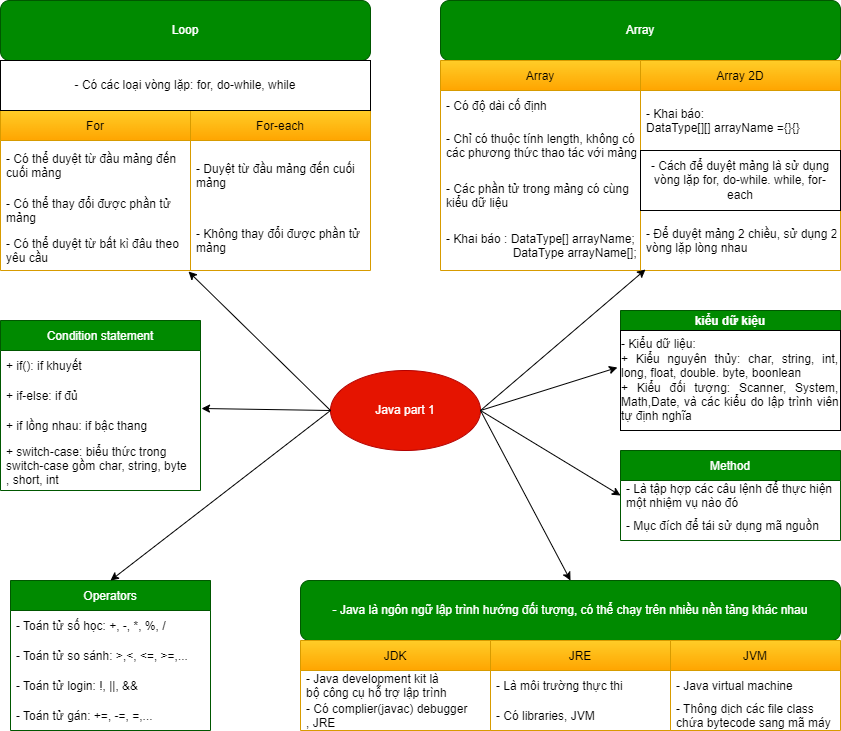

The diagram above was exported from draw.io. Its source (the exported page's mxGraphModel, read from the mxfile embedded in the PNG):
<mxGraphModel dx="1134" dy="772" grid="1" gridSize="10" guides="1" tooltips="1" connect="1" arrows="1" fold="1" page="1" pageScale="1" pageWidth="850" pageHeight="1100" math="0" shadow="0">
  <root>
    <mxCell id="0" />
    <mxCell id="1" parent="0" />
    <mxCell id="k2S3B3FxgTkvzXBMC8lV-2" value="Java part 1" style="ellipse;whiteSpace=wrap;html=1;fillColor=#e51400;fontColor=#ffffff;strokeColor=#B20000;" vertex="1" parent="1">
      <mxGeometry x="690" y="960" width="150" height="80" as="geometry" />
    </mxCell>
    <mxCell id="k2S3B3FxgTkvzXBMC8lV-3" value="Array" style="rounded=1;whiteSpace=wrap;html=1;fillColor=#008a00;fontColor=#ffffff;strokeColor=#005700;" vertex="1" parent="1">
      <mxGeometry x="800" y="590" width="400" height="60" as="geometry" />
    </mxCell>
    <mxCell id="k2S3B3FxgTkvzXBMC8lV-4" value="Loop" style="rounded=1;whiteSpace=wrap;html=1;fillColor=#008a00;fontColor=#ffffff;strokeColor=#005700;" vertex="1" parent="1">
      <mxGeometry x="360" y="590" width="370" height="60" as="geometry" />
    </mxCell>
    <mxCell id="k2S3B3FxgTkvzXBMC8lV-7" value="For" style="swimlane;fontStyle=0;childLayout=stackLayout;horizontal=1;startSize=30;horizontalStack=0;resizeParent=1;resizeParentMax=0;resizeLast=0;collapsible=1;marginBottom=0;fillColor=#ffcd28;gradientColor=#ffa500;strokeColor=#d79b00;" vertex="1" parent="1">
      <mxGeometry x="360" y="700" width="190" height="160" as="geometry" />
    </mxCell>
    <mxCell id="k2S3B3FxgTkvzXBMC8lV-8" value="- Có thể duyệt từ đầu mảng đến &#10;cuối mảng" style="text;strokeColor=none;fillColor=none;align=left;verticalAlign=middle;spacingLeft=4;spacingRight=4;overflow=hidden;points=[[0,0.5],[1,0.5]];portConstraint=eastwest;rotatable=0;" vertex="1" parent="k2S3B3FxgTkvzXBMC8lV-7">
      <mxGeometry y="30" width="190" height="50" as="geometry" />
    </mxCell>
    <mxCell id="k2S3B3FxgTkvzXBMC8lV-9" value="- Có thể thay đổi được phần tử&#10;mảng" style="text;strokeColor=none;fillColor=none;align=left;verticalAlign=middle;spacingLeft=4;spacingRight=4;overflow=hidden;points=[[0,0.5],[1,0.5]];portConstraint=eastwest;rotatable=0;" vertex="1" parent="k2S3B3FxgTkvzXBMC8lV-7">
      <mxGeometry y="80" width="190" height="40" as="geometry" />
    </mxCell>
    <mxCell id="k2S3B3FxgTkvzXBMC8lV-10" value="- Có thể duyệt từ bất kì đâu theo &#10;yêu cầu" style="text;strokeColor=none;fillColor=none;align=left;verticalAlign=middle;spacingLeft=4;spacingRight=4;overflow=hidden;points=[[0,0.5],[1,0.5]];portConstraint=eastwest;rotatable=0;" vertex="1" parent="k2S3B3FxgTkvzXBMC8lV-7">
      <mxGeometry y="120" width="190" height="40" as="geometry" />
    </mxCell>
    <mxCell id="k2S3B3FxgTkvzXBMC8lV-11" value="For-each" style="swimlane;fontStyle=0;childLayout=stackLayout;horizontal=1;startSize=30;horizontalStack=0;resizeParent=1;resizeParentMax=0;resizeLast=0;collapsible=1;marginBottom=0;fillColor=#ffcd28;gradientColor=#ffa500;strokeColor=#d79b00;" vertex="1" parent="1">
      <mxGeometry x="550" y="700" width="180" height="160" as="geometry" />
    </mxCell>
    <mxCell id="k2S3B3FxgTkvzXBMC8lV-12" value="- Duyệt từ đầu mảng đến cuối&#10;mảng" style="text;strokeColor=none;fillColor=none;align=left;verticalAlign=middle;spacingLeft=4;spacingRight=4;overflow=hidden;points=[[0,0.5],[1,0.5]];portConstraint=eastwest;rotatable=0;" vertex="1" parent="k2S3B3FxgTkvzXBMC8lV-11">
      <mxGeometry y="30" width="180" height="70" as="geometry" />
    </mxCell>
    <mxCell id="k2S3B3FxgTkvzXBMC8lV-13" value="- Không thay đổi được phần tử&#10;mảng" style="text;strokeColor=none;fillColor=none;align=left;verticalAlign=middle;spacingLeft=4;spacingRight=4;overflow=hidden;points=[[0,0.5],[1,0.5]];portConstraint=eastwest;rotatable=0;" vertex="1" parent="k2S3B3FxgTkvzXBMC8lV-11">
      <mxGeometry y="100" width="180" height="60" as="geometry" />
    </mxCell>
    <mxCell id="k2S3B3FxgTkvzXBMC8lV-14" value="Array" style="swimlane;fontStyle=0;childLayout=stackLayout;horizontal=1;startSize=30;horizontalStack=0;resizeParent=1;resizeParentMax=0;resizeLast=0;collapsible=1;marginBottom=0;fillColor=#ffcd28;gradientColor=#ffa500;strokeColor=#d79b00;" vertex="1" parent="1">
      <mxGeometry x="800" y="650" width="200" height="210" as="geometry" />
    </mxCell>
    <mxCell id="k2S3B3FxgTkvzXBMC8lV-15" value="- Có độ dài cố định" style="text;strokeColor=none;fillColor=none;align=left;verticalAlign=middle;spacingLeft=4;spacingRight=4;overflow=hidden;points=[[0,0.5],[1,0.5]];portConstraint=eastwest;rotatable=0;" vertex="1" parent="k2S3B3FxgTkvzXBMC8lV-14">
      <mxGeometry y="30" width="200" height="30" as="geometry" />
    </mxCell>
    <mxCell id="k2S3B3FxgTkvzXBMC8lV-16" value="- Chỉ có thuộc tính length, không có&#10;các phương thức thao tác với mảng" style="text;strokeColor=none;fillColor=none;align=left;verticalAlign=middle;spacingLeft=4;spacingRight=4;overflow=hidden;points=[[0,0.5],[1,0.5]];portConstraint=eastwest;rotatable=0;" vertex="1" parent="k2S3B3FxgTkvzXBMC8lV-14">
      <mxGeometry y="60" width="200" height="50" as="geometry" />
    </mxCell>
    <mxCell id="k2S3B3FxgTkvzXBMC8lV-17" value="- Các phần tử trong mảng có cùng &#10;kiểu dữ liệu" style="text;strokeColor=none;fillColor=none;align=left;verticalAlign=middle;spacingLeft=4;spacingRight=4;overflow=hidden;points=[[0,0.5],[1,0.5]];portConstraint=eastwest;rotatable=0;" vertex="1" parent="k2S3B3FxgTkvzXBMC8lV-14">
      <mxGeometry y="110" width="200" height="50" as="geometry" />
    </mxCell>
    <mxCell id="k2S3B3FxgTkvzXBMC8lV-18" value="- Khai báo : DataType[] arrayName;&#10;                    DataType arrayName[];" style="text;strokeColor=none;fillColor=none;align=left;verticalAlign=middle;spacingLeft=4;spacingRight=4;overflow=hidden;points=[[0,0.5],[1,0.5]];portConstraint=eastwest;rotatable=0;" vertex="1" parent="k2S3B3FxgTkvzXBMC8lV-14">
      <mxGeometry y="160" width="200" height="50" as="geometry" />
    </mxCell>
    <mxCell id="k2S3B3FxgTkvzXBMC8lV-19" value="Array 2D" style="swimlane;fontStyle=0;childLayout=stackLayout;horizontal=1;startSize=30;horizontalStack=0;resizeParent=1;resizeParentMax=0;resizeLast=0;collapsible=1;marginBottom=0;fillColor=#ffcd28;gradientColor=#ffa500;strokeColor=#d79b00;" vertex="1" parent="1">
      <mxGeometry x="1000" y="650" width="200" height="210" as="geometry" />
    </mxCell>
    <mxCell id="k2S3B3FxgTkvzXBMC8lV-20" value="- Khai báo: &#10;DataType[][] arrayName ={}{}" style="text;strokeColor=none;fillColor=none;align=left;verticalAlign=middle;spacingLeft=4;spacingRight=4;overflow=hidden;points=[[0,0.5],[1,0.5]];portConstraint=eastwest;rotatable=0;" vertex="1" parent="k2S3B3FxgTkvzXBMC8lV-19">
      <mxGeometry y="30" width="200" height="60" as="geometry" />
    </mxCell>
    <mxCell id="k2S3B3FxgTkvzXBMC8lV-22" value="- Cách để duyệt mảng là sử dụng vòng lặp for, do-while. while, for-each" style="rounded=0;whiteSpace=wrap;html=1;fillColor=#FFFFFF;" vertex="1" parent="k2S3B3FxgTkvzXBMC8lV-19">
      <mxGeometry y="90" width="200" height="60" as="geometry" />
    </mxCell>
    <mxCell id="k2S3B3FxgTkvzXBMC8lV-21" value="- Để duyệt mảng 2 chiều, sử dụng 2 &#10;vòng lặp lòng nhau " style="text;strokeColor=none;fillColor=none;align=left;verticalAlign=middle;spacingLeft=4;spacingRight=4;overflow=hidden;points=[[0,0.5],[1,0.5]];portConstraint=eastwest;rotatable=0;" vertex="1" parent="k2S3B3FxgTkvzXBMC8lV-19">
      <mxGeometry y="150" width="200" height="60" as="geometry" />
    </mxCell>
    <mxCell id="k2S3B3FxgTkvzXBMC8lV-27" value="- Có các loại vòng lặp: for, do-while, while" style="rounded=0;whiteSpace=wrap;html=1;" vertex="1" parent="1">
      <mxGeometry x="360" y="650" width="370" height="50" as="geometry" />
    </mxCell>
    <mxCell id="k2S3B3FxgTkvzXBMC8lV-32" value="Condition statement" style="swimlane;fontStyle=0;childLayout=stackLayout;horizontal=1;startSize=30;horizontalStack=0;resizeParent=1;resizeParentMax=0;resizeLast=0;collapsible=1;marginBottom=0;fillColor=#008a00;fontColor=#ffffff;strokeColor=#005700;" vertex="1" parent="1">
      <mxGeometry x="360" y="910" width="200" height="170" as="geometry" />
    </mxCell>
    <mxCell id="k2S3B3FxgTkvzXBMC8lV-33" value="+ if(): if khuyết" style="text;strokeColor=none;fillColor=none;align=left;verticalAlign=middle;spacingLeft=4;spacingRight=4;overflow=hidden;points=[[0,0.5],[1,0.5]];portConstraint=eastwest;rotatable=0;" vertex="1" parent="k2S3B3FxgTkvzXBMC8lV-32">
      <mxGeometry y="30" width="200" height="30" as="geometry" />
    </mxCell>
    <mxCell id="k2S3B3FxgTkvzXBMC8lV-34" value="+ if-else: if đủ" style="text;strokeColor=none;fillColor=none;align=left;verticalAlign=middle;spacingLeft=4;spacingRight=4;overflow=hidden;points=[[0,0.5],[1,0.5]];portConstraint=eastwest;rotatable=0;" vertex="1" parent="k2S3B3FxgTkvzXBMC8lV-32">
      <mxGeometry y="60" width="200" height="30" as="geometry" />
    </mxCell>
    <mxCell id="k2S3B3FxgTkvzXBMC8lV-35" value="+ if lồng nhau: if bậc thang" style="text;strokeColor=none;fillColor=none;align=left;verticalAlign=middle;spacingLeft=4;spacingRight=4;overflow=hidden;points=[[0,0.5],[1,0.5]];portConstraint=eastwest;rotatable=0;" vertex="1" parent="k2S3B3FxgTkvzXBMC8lV-32">
      <mxGeometry y="90" width="200" height="30" as="geometry" />
    </mxCell>
    <mxCell id="k2S3B3FxgTkvzXBMC8lV-36" value="+ switch-case: biểu thức trong &#10;switch-case gồm char, string, byte&#10;, short, int" style="text;strokeColor=none;fillColor=none;align=left;verticalAlign=middle;spacingLeft=4;spacingRight=4;overflow=hidden;points=[[0,0.5],[1,0.5]];portConstraint=eastwest;rotatable=0;" vertex="1" parent="k2S3B3FxgTkvzXBMC8lV-32">
      <mxGeometry y="120" width="200" height="50" as="geometry" />
    </mxCell>
    <mxCell id="k2S3B3FxgTkvzXBMC8lV-38" value="Operators" style="swimlane;fontStyle=0;childLayout=stackLayout;horizontal=1;startSize=30;horizontalStack=0;resizeParent=1;resizeParentMax=0;resizeLast=0;collapsible=1;marginBottom=0;fillColor=#008a00;fontColor=#ffffff;strokeColor=#005700;" vertex="1" parent="1">
      <mxGeometry x="370" y="1170" width="200" height="150" as="geometry" />
    </mxCell>
    <mxCell id="k2S3B3FxgTkvzXBMC8lV-39" value="- Toán tử số học: +, -, *, %, /" style="text;strokeColor=none;fillColor=none;align=left;verticalAlign=middle;spacingLeft=4;spacingRight=4;overflow=hidden;points=[[0,0.5],[1,0.5]];portConstraint=eastwest;rotatable=0;" vertex="1" parent="k2S3B3FxgTkvzXBMC8lV-38">
      <mxGeometry y="30" width="200" height="30" as="geometry" />
    </mxCell>
    <mxCell id="k2S3B3FxgTkvzXBMC8lV-40" value="- Toán tử so sánh: &gt;,&lt;, &lt;=, &gt;=,..." style="text;strokeColor=none;fillColor=none;align=left;verticalAlign=middle;spacingLeft=4;spacingRight=4;overflow=hidden;points=[[0,0.5],[1,0.5]];portConstraint=eastwest;rotatable=0;" vertex="1" parent="k2S3B3FxgTkvzXBMC8lV-38">
      <mxGeometry y="60" width="200" height="30" as="geometry" />
    </mxCell>
    <mxCell id="k2S3B3FxgTkvzXBMC8lV-41" value="- Toán tử login: !, ||, &amp;&amp;" style="text;strokeColor=none;fillColor=none;align=left;verticalAlign=middle;spacingLeft=4;spacingRight=4;overflow=hidden;points=[[0,0.5],[1,0.5]];portConstraint=eastwest;rotatable=0;" vertex="1" parent="k2S3B3FxgTkvzXBMC8lV-38">
      <mxGeometry y="90" width="200" height="30" as="geometry" />
    </mxCell>
    <mxCell id="k2S3B3FxgTkvzXBMC8lV-42" value="- Toán tử gán: +=, -=, =,..." style="text;strokeColor=none;fillColor=none;align=left;verticalAlign=middle;spacingLeft=4;spacingRight=4;overflow=hidden;points=[[0,0.5],[1,0.5]];portConstraint=eastwest;rotatable=0;" vertex="1" parent="k2S3B3FxgTkvzXBMC8lV-38">
      <mxGeometry y="120" width="200" height="30" as="geometry" />
    </mxCell>
    <mxCell id="k2S3B3FxgTkvzXBMC8lV-51" value="&lt;div style=&quot;text-align: justify&quot;&gt;&lt;span&gt;- Java là ngôn ngữ lập trình hướng đối tượng, có thể chạy trên nhiều nền tảng khác nhau&lt;/span&gt;&lt;/div&gt;" style="rounded=1;whiteSpace=wrap;html=1;fillColor=#008a00;fontColor=#ffffff;strokeColor=#005700;" vertex="1" parent="1">
      <mxGeometry x="660" y="1170" width="540" height="60" as="geometry" />
    </mxCell>
    <mxCell id="k2S3B3FxgTkvzXBMC8lV-53" value="JDK" style="swimlane;fontStyle=0;childLayout=stackLayout;horizontal=1;startSize=30;horizontalStack=0;resizeParent=1;resizeParentMax=0;resizeLast=0;collapsible=1;marginBottom=0;fillColor=#ffcd28;gradientColor=#ffa500;strokeColor=#d79b00;" vertex="1" parent="1">
      <mxGeometry x="660" y="1230" width="190" height="90" as="geometry" />
    </mxCell>
    <mxCell id="k2S3B3FxgTkvzXBMC8lV-54" value="- Java development kit là&#10;bộ công cụ hỗ trợ lập trình" style="text;strokeColor=none;fillColor=none;align=left;verticalAlign=middle;spacingLeft=4;spacingRight=4;overflow=hidden;points=[[0,0.5],[1,0.5]];portConstraint=eastwest;rotatable=0;" vertex="1" parent="k2S3B3FxgTkvzXBMC8lV-53">
      <mxGeometry y="30" width="190" height="30" as="geometry" />
    </mxCell>
    <mxCell id="k2S3B3FxgTkvzXBMC8lV-55" value="- Có complier(javac) debugger&#10;, JRE" style="text;strokeColor=none;fillColor=none;align=left;verticalAlign=middle;spacingLeft=4;spacingRight=4;overflow=hidden;points=[[0,0.5],[1,0.5]];portConstraint=eastwest;rotatable=0;" vertex="1" parent="k2S3B3FxgTkvzXBMC8lV-53">
      <mxGeometry y="60" width="190" height="30" as="geometry" />
    </mxCell>
    <mxCell id="k2S3B3FxgTkvzXBMC8lV-56" value="JRE" style="swimlane;fontStyle=0;childLayout=stackLayout;horizontal=1;startSize=30;horizontalStack=0;resizeParent=1;resizeParentMax=0;resizeLast=0;collapsible=1;marginBottom=0;fillColor=#ffcd28;gradientColor=#ffa500;strokeColor=#d79b00;" vertex="1" parent="1">
      <mxGeometry x="850" y="1230" width="180" height="90" as="geometry" />
    </mxCell>
    <mxCell id="k2S3B3FxgTkvzXBMC8lV-57" value="- Là môi trường thực thi" style="text;strokeColor=none;fillColor=none;align=left;verticalAlign=middle;spacingLeft=4;spacingRight=4;overflow=hidden;points=[[0,0.5],[1,0.5]];portConstraint=eastwest;rotatable=0;" vertex="1" parent="k2S3B3FxgTkvzXBMC8lV-56">
      <mxGeometry y="30" width="180" height="30" as="geometry" />
    </mxCell>
    <mxCell id="k2S3B3FxgTkvzXBMC8lV-58" value="- Có libraries, JVM" style="text;strokeColor=none;fillColor=none;align=left;verticalAlign=middle;spacingLeft=4;spacingRight=4;overflow=hidden;points=[[0,0.5],[1,0.5]];portConstraint=eastwest;rotatable=0;" vertex="1" parent="k2S3B3FxgTkvzXBMC8lV-56">
      <mxGeometry y="60" width="180" height="30" as="geometry" />
    </mxCell>
    <mxCell id="k2S3B3FxgTkvzXBMC8lV-59" value="JVM" style="swimlane;fontStyle=0;childLayout=stackLayout;horizontal=1;startSize=30;horizontalStack=0;resizeParent=1;resizeParentMax=0;resizeLast=0;collapsible=1;marginBottom=0;fillColor=#ffcd28;gradientColor=#ffa500;strokeColor=#d79b00;" vertex="1" parent="1">
      <mxGeometry x="1030" y="1230" width="170" height="90" as="geometry" />
    </mxCell>
    <mxCell id="k2S3B3FxgTkvzXBMC8lV-60" value="- Java virtual machine" style="text;strokeColor=none;fillColor=none;align=left;verticalAlign=middle;spacingLeft=4;spacingRight=4;overflow=hidden;points=[[0,0.5],[1,0.5]];portConstraint=eastwest;rotatable=0;" vertex="1" parent="k2S3B3FxgTkvzXBMC8lV-59">
      <mxGeometry y="30" width="170" height="30" as="geometry" />
    </mxCell>
    <mxCell id="k2S3B3FxgTkvzXBMC8lV-61" value="- Thông dịch các file class&#10;chứa bytecode sang mã máy" style="text;strokeColor=none;fillColor=none;align=left;verticalAlign=middle;spacingLeft=4;spacingRight=4;overflow=hidden;points=[[0,0.5],[1,0.5]];portConstraint=eastwest;rotatable=0;" vertex="1" parent="k2S3B3FxgTkvzXBMC8lV-59">
      <mxGeometry y="60" width="170" height="30" as="geometry" />
    </mxCell>
    <mxCell id="k2S3B3FxgTkvzXBMC8lV-65" value="Method" style="swimlane;fontStyle=0;childLayout=stackLayout;horizontal=1;startSize=30;horizontalStack=0;resizeParent=1;resizeParentMax=0;resizeLast=0;collapsible=1;marginBottom=0;fillColor=#008a00;fontColor=#ffffff;strokeColor=#005700;" vertex="1" parent="1">
      <mxGeometry x="980" y="1040" width="220" height="90" as="geometry" />
    </mxCell>
    <mxCell id="k2S3B3FxgTkvzXBMC8lV-66" value="- Là tập hợp các câu lệnh để thực hiện&#10;một nhiệm vụ nào đó" style="text;strokeColor=none;fillColor=none;align=left;verticalAlign=middle;spacingLeft=4;spacingRight=4;overflow=hidden;points=[[0,0.5],[1,0.5]];portConstraint=eastwest;rotatable=0;" vertex="1" parent="k2S3B3FxgTkvzXBMC8lV-65">
      <mxGeometry y="30" width="220" height="30" as="geometry" />
    </mxCell>
    <mxCell id="k2S3B3FxgTkvzXBMC8lV-67" value="- Mục đích để tái sử dụng mã nguồn" style="text;strokeColor=none;fillColor=none;align=left;verticalAlign=middle;spacingLeft=4;spacingRight=4;overflow=hidden;points=[[0,0.5],[1,0.5]];portConstraint=eastwest;rotatable=0;" vertex="1" parent="k2S3B3FxgTkvzXBMC8lV-65">
      <mxGeometry y="60" width="220" height="30" as="geometry" />
    </mxCell>
    <mxCell id="l17jULn3ih8QBrrl1Oq6-2" value="kiểu dữ kiệu" style="swimlane;fillColor=#008a00;fontColor=#ffffff;strokeColor=#005700;startSize=20;" vertex="1" parent="1">
      <mxGeometry x="980" y="900" width="220" height="120" as="geometry" />
    </mxCell>
    <mxCell id="k2S3B3FxgTkvzXBMC8lV-49" value="&lt;div style=&quot;text-align: justify&quot;&gt;&lt;span&gt;- Kiểu dữ liệu:&lt;/span&gt;&lt;/div&gt;&lt;div style=&quot;text-align: justify&quot;&gt;&lt;span&gt;+ Kiểu nguyên thủy: char, string, int, long, float, double. byte, boonlean&lt;/span&gt;&lt;/div&gt;&lt;div style=&quot;text-align: justify&quot;&gt;&lt;span&gt;+ Kiểu đối tượng: Scanner, System, Math,Date, và các kiểu do lập trình viên tự định nghĩa&lt;/span&gt;&lt;/div&gt;" style="rounded=0;whiteSpace=wrap;html=1;fillColor=#FFFFFF;" vertex="1" parent="l17jULn3ih8QBrrl1Oq6-2">
      <mxGeometry y="20" width="220" height="100" as="geometry" />
    </mxCell>
    <mxCell id="l17jULn3ih8QBrrl1Oq6-5" value="" style="endArrow=classic;html=1;rounded=0;exitX=0;exitY=0.5;exitDx=0;exitDy=0;entryX=-0.011;entryY=1.017;entryDx=0;entryDy=0;entryPerimeter=0;" edge="1" parent="1" source="k2S3B3FxgTkvzXBMC8lV-2" target="k2S3B3FxgTkvzXBMC8lV-13">
      <mxGeometry width="50" height="50" relative="1" as="geometry">
        <mxPoint x="790" y="1000" as="sourcePoint" />
        <mxPoint x="840" y="950" as="targetPoint" />
      </mxGeometry>
    </mxCell>
    <mxCell id="l17jULn3ih8QBrrl1Oq6-6" value="" style="endArrow=classic;html=1;rounded=0;exitX=1;exitY=0.5;exitDx=0;exitDy=0;entryX=0.025;entryY=0.983;entryDx=0;entryDy=0;entryPerimeter=0;" edge="1" parent="1" source="k2S3B3FxgTkvzXBMC8lV-2" target="k2S3B3FxgTkvzXBMC8lV-21">
      <mxGeometry width="50" height="50" relative="1" as="geometry">
        <mxPoint x="790" y="1000" as="sourcePoint" />
        <mxPoint x="840" y="950" as="targetPoint" />
      </mxGeometry>
    </mxCell>
    <mxCell id="l17jULn3ih8QBrrl1Oq6-7" value="" style="endArrow=classic;html=1;rounded=0;exitX=0;exitY=0.5;exitDx=0;exitDy=0;entryX=1.005;entryY=-0.067;entryDx=0;entryDy=0;entryPerimeter=0;" edge="1" parent="1" source="k2S3B3FxgTkvzXBMC8lV-2" target="k2S3B3FxgTkvzXBMC8lV-35">
      <mxGeometry width="50" height="50" relative="1" as="geometry">
        <mxPoint x="790" y="1000" as="sourcePoint" />
        <mxPoint x="840" y="950" as="targetPoint" />
      </mxGeometry>
    </mxCell>
    <mxCell id="l17jULn3ih8QBrrl1Oq6-8" value="" style="endArrow=classic;html=1;rounded=0;exitX=1;exitY=0.5;exitDx=0;exitDy=0;entryX=-0.014;entryY=0.37;entryDx=0;entryDy=0;entryPerimeter=0;" edge="1" parent="1" source="k2S3B3FxgTkvzXBMC8lV-2" target="k2S3B3FxgTkvzXBMC8lV-49">
      <mxGeometry width="50" height="50" relative="1" as="geometry">
        <mxPoint x="790" y="1000" as="sourcePoint" />
        <mxPoint x="840" y="950" as="targetPoint" />
      </mxGeometry>
    </mxCell>
    <mxCell id="l17jULn3ih8QBrrl1Oq6-9" value="" style="endArrow=classic;html=1;rounded=0;exitX=1;exitY=0.5;exitDx=0;exitDy=0;entryX=0;entryY=0.5;entryDx=0;entryDy=0;" edge="1" parent="1" source="k2S3B3FxgTkvzXBMC8lV-2" target="k2S3B3FxgTkvzXBMC8lV-66">
      <mxGeometry width="50" height="50" relative="1" as="geometry">
        <mxPoint x="790" y="1000" as="sourcePoint" />
        <mxPoint x="840" y="950" as="targetPoint" />
      </mxGeometry>
    </mxCell>
    <mxCell id="l17jULn3ih8QBrrl1Oq6-10" value="" style="endArrow=classic;html=1;rounded=0;exitX=1;exitY=0.5;exitDx=0;exitDy=0;entryX=0.5;entryY=0;entryDx=0;entryDy=0;" edge="1" parent="1" source="k2S3B3FxgTkvzXBMC8lV-2" target="k2S3B3FxgTkvzXBMC8lV-51">
      <mxGeometry width="50" height="50" relative="1" as="geometry">
        <mxPoint x="790" y="1000" as="sourcePoint" />
        <mxPoint x="840" y="950" as="targetPoint" />
      </mxGeometry>
    </mxCell>
    <mxCell id="l17jULn3ih8QBrrl1Oq6-11" value="" style="endArrow=classic;html=1;rounded=0;exitX=0;exitY=0.5;exitDx=0;exitDy=0;entryX=0.5;entryY=0;entryDx=0;entryDy=0;" edge="1" parent="1" source="k2S3B3FxgTkvzXBMC8lV-2" target="k2S3B3FxgTkvzXBMC8lV-38">
      <mxGeometry width="50" height="50" relative="1" as="geometry">
        <mxPoint x="790" y="1000" as="sourcePoint" />
        <mxPoint x="840" y="950" as="targetPoint" />
      </mxGeometry>
    </mxCell>
  </root>
</mxGraphModel>